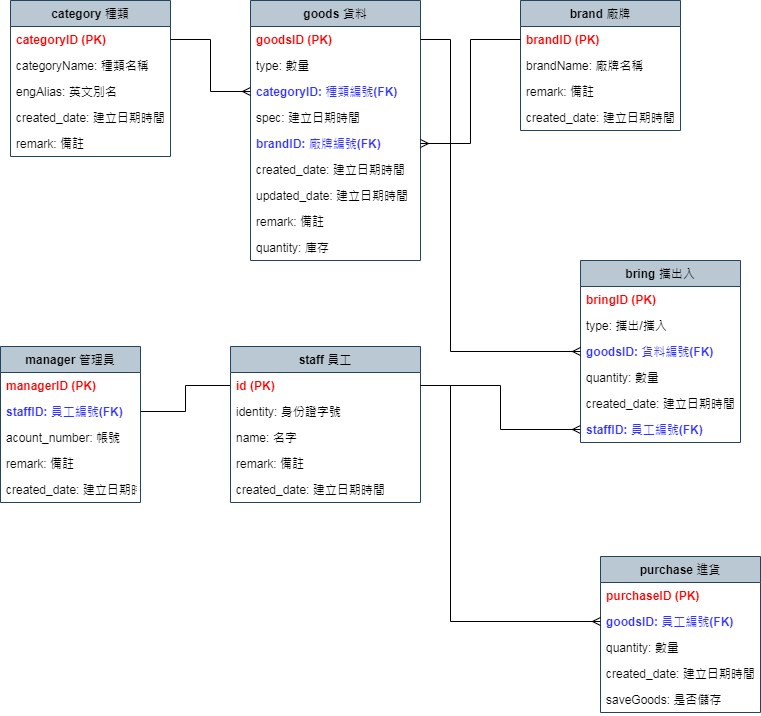

The diagram above was exported from draw.io. Its source (the exported page's mxGraphModel, read from the mxfile embedded in the PNG):
<mxGraphModel dx="1422" dy="762" grid="1" gridSize="10" guides="1" tooltips="1" connect="1" arrows="1" fold="1" page="1" pageScale="1" pageWidth="827" pageHeight="1169" math="0" shadow="0">
  <root>
    <mxCell id="0" />
    <mxCell id="1" parent="0" />
    <mxCell id="K530dmZFcP4cRtu1aMpk-25" style="edgeStyle=orthogonalEdgeStyle;rounded=0;orthogonalLoop=1;jettySize=auto;html=1;exitX=0;exitY=0.5;exitDx=0;exitDy=0;entryX=1;entryY=0.5;entryDx=0;entryDy=0;fontColor=#3333FF;endArrow=none;endFill=0;" edge="1" parent="1" source="K530dmZFcP4cRtu1aMpk-7" target="K530dmZFcP4cRtu1aMpk-20">
      <mxGeometry relative="1" as="geometry" />
    </mxCell>
    <mxCell id="K530dmZFcP4cRtu1aMpk-6" value="staff 員工" style="swimlane;fontStyle=1;childLayout=stackLayout;horizontal=1;startSize=26;fillColor=#bac8d3;horizontalStack=0;resizeParent=1;resizeParentMax=0;resizeLast=0;collapsible=1;marginBottom=0;labelBackgroundColor=none;strokeColor=#23445d;" vertex="1" parent="1">
      <mxGeometry x="270" y="580" width="190" height="156" as="geometry" />
    </mxCell>
    <mxCell id="K530dmZFcP4cRtu1aMpk-7" value="id (PK)" style="text;strokeColor=none;fillColor=none;align=left;verticalAlign=top;spacingLeft=4;spacingRight=4;overflow=hidden;rotatable=0;points=[[0,0.5],[1,0.5]];portConstraint=eastwest;fontStyle=1;fontColor=#FF0000;" vertex="1" parent="K530dmZFcP4cRtu1aMpk-6">
      <mxGeometry y="26" width="190" height="26" as="geometry" />
    </mxCell>
    <mxCell id="K530dmZFcP4cRtu1aMpk-8" value="identity: 身份證字號" style="text;strokeColor=none;fillColor=none;align=left;verticalAlign=top;spacingLeft=4;spacingRight=4;overflow=hidden;rotatable=0;points=[[0,0.5],[1,0.5]];portConstraint=eastwest;" vertex="1" parent="K530dmZFcP4cRtu1aMpk-6">
      <mxGeometry y="52" width="190" height="26" as="geometry" />
    </mxCell>
    <mxCell id="K530dmZFcP4cRtu1aMpk-9" value="name: 名字" style="text;strokeColor=none;fillColor=none;align=left;verticalAlign=top;spacingLeft=4;spacingRight=4;overflow=hidden;rotatable=0;points=[[0,0.5],[1,0.5]];portConstraint=eastwest;" vertex="1" parent="K530dmZFcP4cRtu1aMpk-6">
      <mxGeometry y="78" width="190" height="26" as="geometry" />
    </mxCell>
    <mxCell id="K530dmZFcP4cRtu1aMpk-15" value="remark: 備註" style="text;strokeColor=none;fillColor=none;align=left;verticalAlign=top;spacingLeft=4;spacingRight=4;overflow=hidden;rotatable=0;points=[[0,0.5],[1,0.5]];portConstraint=eastwest;" vertex="1" parent="K530dmZFcP4cRtu1aMpk-6">
      <mxGeometry y="104" width="190" height="26" as="geometry" />
    </mxCell>
    <mxCell id="K530dmZFcP4cRtu1aMpk-16" value="created_date: 建立日期時間" style="text;strokeColor=none;fillColor=none;align=left;verticalAlign=top;spacingLeft=4;spacingRight=4;overflow=hidden;rotatable=0;points=[[0,0.5],[1,0.5]];portConstraint=eastwest;" vertex="1" parent="K530dmZFcP4cRtu1aMpk-6">
      <mxGeometry y="130" width="190" height="26" as="geometry" />
    </mxCell>
    <mxCell id="K530dmZFcP4cRtu1aMpk-18" value="manager 管理員" style="swimlane;fontStyle=1;childLayout=stackLayout;horizontal=1;startSize=26;fillColor=#bac8d3;horizontalStack=0;resizeParent=1;resizeParentMax=0;resizeLast=0;collapsible=1;marginBottom=0;strokeColor=#23445d;" vertex="1" parent="1">
      <mxGeometry x="40" y="580" width="140" height="156" as="geometry" />
    </mxCell>
    <mxCell id="K530dmZFcP4cRtu1aMpk-19" value="managerID (PK)" style="text;strokeColor=none;fillColor=none;align=left;verticalAlign=top;spacingLeft=4;spacingRight=4;overflow=hidden;rotatable=0;points=[[0,0.5],[1,0.5]];portConstraint=eastwest;fontColor=#FF0000;fontStyle=1" vertex="1" parent="K530dmZFcP4cRtu1aMpk-18">
      <mxGeometry y="26" width="140" height="26" as="geometry" />
    </mxCell>
    <mxCell id="K530dmZFcP4cRtu1aMpk-20" value="staffID: 員工編號(FK)" style="text;strokeColor=none;fillColor=none;align=left;verticalAlign=top;spacingLeft=4;spacingRight=4;overflow=hidden;rotatable=0;points=[[0,0.5],[1,0.5]];portConstraint=eastwest;fontColor=#3333FF;fontStyle=1" vertex="1" parent="K530dmZFcP4cRtu1aMpk-18">
      <mxGeometry y="52" width="140" height="26" as="geometry" />
    </mxCell>
    <mxCell id="K530dmZFcP4cRtu1aMpk-21" value="acount_number: 帳號" style="text;strokeColor=none;fillColor=none;align=left;verticalAlign=top;spacingLeft=4;spacingRight=4;overflow=hidden;rotatable=0;points=[[0,0.5],[1,0.5]];portConstraint=eastwest;" vertex="1" parent="K530dmZFcP4cRtu1aMpk-18">
      <mxGeometry y="78" width="140" height="26" as="geometry" />
    </mxCell>
    <mxCell id="K530dmZFcP4cRtu1aMpk-22" value="remark: 備註" style="text;strokeColor=none;fillColor=none;align=left;verticalAlign=top;spacingLeft=4;spacingRight=4;overflow=hidden;rotatable=0;points=[[0,0.5],[1,0.5]];portConstraint=eastwest;" vertex="1" parent="K530dmZFcP4cRtu1aMpk-18">
      <mxGeometry y="104" width="140" height="26" as="geometry" />
    </mxCell>
    <mxCell id="K530dmZFcP4cRtu1aMpk-23" value="created_date: 建立日期時間" style="text;strokeColor=none;fillColor=none;align=left;verticalAlign=top;spacingLeft=4;spacingRight=4;overflow=hidden;rotatable=0;points=[[0,0.5],[1,0.5]];portConstraint=eastwest;" vertex="1" parent="K530dmZFcP4cRtu1aMpk-18">
      <mxGeometry y="130" width="140" height="26" as="geometry" />
    </mxCell>
    <mxCell id="K530dmZFcP4cRtu1aMpk-63" style="edgeStyle=orthogonalEdgeStyle;rounded=0;orthogonalLoop=1;jettySize=auto;html=1;exitX=1;exitY=0.5;exitDx=0;exitDy=0;entryX=0;entryY=0.5;entryDx=0;entryDy=0;endArrow=ERmany;endFill=0;fontColor=#3333FF;" edge="1" parent="1" source="K530dmZFcP4cRtu1aMpk-7" target="K530dmZFcP4cRtu1aMpk-61">
      <mxGeometry relative="1" as="geometry" />
    </mxCell>
    <mxCell id="K530dmZFcP4cRtu1aMpk-55" value="bring 攜出入" style="swimlane;fontStyle=1;childLayout=stackLayout;horizontal=1;startSize=26;fillColor=#bac8d3;horizontalStack=0;resizeParent=1;resizeParentMax=0;resizeLast=0;collapsible=1;marginBottom=0;strokeColor=#23445d;" vertex="1" parent="1">
      <mxGeometry x="620" y="494" width="160" height="182" as="geometry" />
    </mxCell>
    <mxCell id="K530dmZFcP4cRtu1aMpk-56" value="bringID (PK)" style="text;strokeColor=none;fillColor=none;align=left;verticalAlign=top;spacingLeft=4;spacingRight=4;overflow=hidden;rotatable=0;points=[[0,0.5],[1,0.5]];portConstraint=eastwest;fontColor=#FF0000;fontStyle=1" vertex="1" parent="K530dmZFcP4cRtu1aMpk-55">
      <mxGeometry y="26" width="160" height="26" as="geometry" />
    </mxCell>
    <mxCell id="K530dmZFcP4cRtu1aMpk-57" value="type: 攜出/攜入" style="text;strokeColor=none;fillColor=none;align=left;verticalAlign=top;spacingLeft=4;spacingRight=4;overflow=hidden;rotatable=0;points=[[0,0.5],[1,0.5]];portConstraint=eastwest;" vertex="1" parent="K530dmZFcP4cRtu1aMpk-55">
      <mxGeometry y="52" width="160" height="26" as="geometry" />
    </mxCell>
    <mxCell id="K530dmZFcP4cRtu1aMpk-58" value="goodsID: 貨料編號(FK)" style="text;strokeColor=none;fillColor=none;align=left;verticalAlign=top;spacingLeft=4;spacingRight=4;overflow=hidden;rotatable=0;points=[[0,0.5],[1,0.5]];portConstraint=eastwest;fontColor=#3333FF;fontStyle=1" vertex="1" parent="K530dmZFcP4cRtu1aMpk-55">
      <mxGeometry y="78" width="160" height="26" as="geometry" />
    </mxCell>
    <mxCell id="K530dmZFcP4cRtu1aMpk-59" value="quantity: 數量" style="text;strokeColor=none;fillColor=none;align=left;verticalAlign=top;spacingLeft=4;spacingRight=4;overflow=hidden;rotatable=0;points=[[0,0.5],[1,0.5]];portConstraint=eastwest;" vertex="1" parent="K530dmZFcP4cRtu1aMpk-55">
      <mxGeometry y="104" width="160" height="26" as="geometry" />
    </mxCell>
    <mxCell id="K530dmZFcP4cRtu1aMpk-60" value="created_date: 建立日期時間" style="text;strokeColor=none;fillColor=none;align=left;verticalAlign=top;spacingLeft=4;spacingRight=4;overflow=hidden;rotatable=0;points=[[0,0.5],[1,0.5]];portConstraint=eastwest;" vertex="1" parent="K530dmZFcP4cRtu1aMpk-55">
      <mxGeometry y="130" width="160" height="26" as="geometry" />
    </mxCell>
    <mxCell id="K530dmZFcP4cRtu1aMpk-61" value="staffID: 員工編號(FK)" style="text;strokeColor=none;fillColor=none;align=left;verticalAlign=top;spacingLeft=4;spacingRight=4;overflow=hidden;rotatable=0;points=[[0,0.5],[1,0.5]];portConstraint=eastwest;fontStyle=1;fontColor=#3333FF;" vertex="1" parent="K530dmZFcP4cRtu1aMpk-55">
      <mxGeometry y="156" width="160" height="26" as="geometry" />
    </mxCell>
    <mxCell id="K530dmZFcP4cRtu1aMpk-26" value="purchase 進貨" style="swimlane;fontStyle=1;childLayout=stackLayout;horizontal=1;startSize=26;fillColor=#bac8d3;horizontalStack=0;resizeParent=1;resizeParentMax=0;resizeLast=0;collapsible=1;marginBottom=0;strokeColor=#23445d;" vertex="1" parent="1">
      <mxGeometry x="640" y="790" width="160" height="156" as="geometry" />
    </mxCell>
    <mxCell id="K530dmZFcP4cRtu1aMpk-27" value="purchaseID (PK)" style="text;strokeColor=none;fillColor=none;align=left;verticalAlign=top;spacingLeft=4;spacingRight=4;overflow=hidden;rotatable=0;points=[[0,0.5],[1,0.5]];portConstraint=eastwest;fontColor=#FF0000;fontStyle=1" vertex="1" parent="K530dmZFcP4cRtu1aMpk-26">
      <mxGeometry y="26" width="160" height="26" as="geometry" />
    </mxCell>
    <mxCell id="K530dmZFcP4cRtu1aMpk-28" value="goodsID: 員工編號(FK)" style="text;strokeColor=none;fillColor=none;align=left;verticalAlign=top;spacingLeft=4;spacingRight=4;overflow=hidden;rotatable=0;points=[[0,0.5],[1,0.5]];portConstraint=eastwest;fontColor=#3333FF;fontStyle=1" vertex="1" parent="K530dmZFcP4cRtu1aMpk-26">
      <mxGeometry y="52" width="160" height="26" as="geometry" />
    </mxCell>
    <mxCell id="K530dmZFcP4cRtu1aMpk-29" value="quantity: 數量" style="text;strokeColor=none;fillColor=none;align=left;verticalAlign=top;spacingLeft=4;spacingRight=4;overflow=hidden;rotatable=0;points=[[0,0.5],[1,0.5]];portConstraint=eastwest;" vertex="1" parent="K530dmZFcP4cRtu1aMpk-26">
      <mxGeometry y="78" width="160" height="26" as="geometry" />
    </mxCell>
    <mxCell id="K530dmZFcP4cRtu1aMpk-31" value="created_date: 建立日期時間" style="text;strokeColor=none;fillColor=none;align=left;verticalAlign=top;spacingLeft=4;spacingRight=4;overflow=hidden;rotatable=0;points=[[0,0.5],[1,0.5]];portConstraint=eastwest;" vertex="1" parent="K530dmZFcP4cRtu1aMpk-26">
      <mxGeometry y="104" width="160" height="26" as="geometry" />
    </mxCell>
    <mxCell id="K530dmZFcP4cRtu1aMpk-30" value="saveGoods: 是否儲存" style="text;strokeColor=none;fillColor=none;align=left;verticalAlign=top;spacingLeft=4;spacingRight=4;overflow=hidden;rotatable=0;points=[[0,0.5],[1,0.5]];portConstraint=eastwest;" vertex="1" parent="K530dmZFcP4cRtu1aMpk-26">
      <mxGeometry y="130" width="160" height="26" as="geometry" />
    </mxCell>
    <mxCell id="K530dmZFcP4cRtu1aMpk-64" style="edgeStyle=orthogonalEdgeStyle;rounded=0;orthogonalLoop=1;jettySize=auto;html=1;exitX=1;exitY=0.5;exitDx=0;exitDy=0;entryX=0;entryY=0.5;entryDx=0;entryDy=0;endArrow=ERmany;endFill=0;fontColor=#3333FF;" edge="1" parent="1" source="K530dmZFcP4cRtu1aMpk-7" target="K530dmZFcP4cRtu1aMpk-28">
      <mxGeometry relative="1" as="geometry">
        <Array as="points">
          <mxPoint x="490" y="619" />
          <mxPoint x="490" y="855" />
        </Array>
      </mxGeometry>
    </mxCell>
    <mxCell id="K530dmZFcP4cRtu1aMpk-32" value="goods 貨料" style="swimlane;fontStyle=1;childLayout=stackLayout;horizontal=1;startSize=26;fillColor=#bac8d3;horizontalStack=0;resizeParent=1;resizeParentMax=0;resizeLast=0;collapsible=1;marginBottom=0;strokeColor=#23445d;" vertex="1" parent="1">
      <mxGeometry x="290" y="234" width="170" height="260" as="geometry" />
    </mxCell>
    <mxCell id="K530dmZFcP4cRtu1aMpk-33" value="goodsID (PK)" style="text;strokeColor=none;fillColor=none;align=left;verticalAlign=top;spacingLeft=4;spacingRight=4;overflow=hidden;rotatable=0;points=[[0,0.5],[1,0.5]];portConstraint=eastwest;fontColor=#FF0000;fontStyle=1" vertex="1" parent="K530dmZFcP4cRtu1aMpk-32">
      <mxGeometry y="26" width="170" height="26" as="geometry" />
    </mxCell>
    <mxCell id="K530dmZFcP4cRtu1aMpk-35" value="type: 數量" style="text;strokeColor=none;fillColor=none;align=left;verticalAlign=top;spacingLeft=4;spacingRight=4;overflow=hidden;rotatable=0;points=[[0,0.5],[1,0.5]];portConstraint=eastwest;" vertex="1" parent="K530dmZFcP4cRtu1aMpk-32">
      <mxGeometry y="52" width="170" height="26" as="geometry" />
    </mxCell>
    <mxCell id="K530dmZFcP4cRtu1aMpk-34" value="categoryID: 種類編號(FK)" style="text;strokeColor=none;fillColor=none;align=left;verticalAlign=top;spacingLeft=4;spacingRight=4;overflow=hidden;rotatable=0;points=[[0,0.5],[1,0.5]];portConstraint=eastwest;fontColor=#3333FF;fontStyle=1" vertex="1" parent="K530dmZFcP4cRtu1aMpk-32">
      <mxGeometry y="78" width="170" height="26" as="geometry" />
    </mxCell>
    <mxCell id="K530dmZFcP4cRtu1aMpk-36" value="spec: 建立日期時間" style="text;strokeColor=none;fillColor=none;align=left;verticalAlign=top;spacingLeft=4;spacingRight=4;overflow=hidden;rotatable=0;points=[[0,0.5],[1,0.5]];portConstraint=eastwest;" vertex="1" parent="K530dmZFcP4cRtu1aMpk-32">
      <mxGeometry y="104" width="170" height="26" as="geometry" />
    </mxCell>
    <mxCell id="K530dmZFcP4cRtu1aMpk-37" value="brandID: 廠牌編號(FK)" style="text;strokeColor=none;fillColor=none;align=left;verticalAlign=top;spacingLeft=4;spacingRight=4;overflow=hidden;rotatable=0;points=[[0,0.5],[1,0.5]];portConstraint=eastwest;fontColor=#3333FF;fontStyle=1" vertex="1" parent="K530dmZFcP4cRtu1aMpk-32">
      <mxGeometry y="130" width="170" height="26" as="geometry" />
    </mxCell>
    <mxCell id="K530dmZFcP4cRtu1aMpk-38" value="created_date: 建立日期時間" style="text;strokeColor=none;fillColor=none;align=left;verticalAlign=top;spacingLeft=4;spacingRight=4;overflow=hidden;rotatable=0;points=[[0,0.5],[1,0.5]];portConstraint=eastwest;" vertex="1" parent="K530dmZFcP4cRtu1aMpk-32">
      <mxGeometry y="156" width="170" height="26" as="geometry" />
    </mxCell>
    <mxCell id="K530dmZFcP4cRtu1aMpk-39" value="updated_date: 建立日期時間" style="text;strokeColor=none;fillColor=none;align=left;verticalAlign=top;spacingLeft=4;spacingRight=4;overflow=hidden;rotatable=0;points=[[0,0.5],[1,0.5]];portConstraint=eastwest;" vertex="1" parent="K530dmZFcP4cRtu1aMpk-32">
      <mxGeometry y="182" width="170" height="26" as="geometry" />
    </mxCell>
    <mxCell id="K530dmZFcP4cRtu1aMpk-40" value="remark: 備註" style="text;strokeColor=none;fillColor=none;align=left;verticalAlign=top;spacingLeft=4;spacingRight=4;overflow=hidden;rotatable=0;points=[[0,0.5],[1,0.5]];portConstraint=eastwest;" vertex="1" parent="K530dmZFcP4cRtu1aMpk-32">
      <mxGeometry y="208" width="170" height="26" as="geometry" />
    </mxCell>
    <mxCell id="K530dmZFcP4cRtu1aMpk-41" value="quantity: 庫存" style="text;strokeColor=none;fillColor=none;align=left;verticalAlign=top;spacingLeft=4;spacingRight=4;overflow=hidden;rotatable=0;points=[[0,0.5],[1,0.5]];portConstraint=eastwest;" vertex="1" parent="K530dmZFcP4cRtu1aMpk-32">
      <mxGeometry y="234" width="170" height="26" as="geometry" />
    </mxCell>
    <mxCell id="K530dmZFcP4cRtu1aMpk-48" value="category 種類" style="swimlane;fontStyle=1;childLayout=stackLayout;horizontal=1;startSize=26;fillColor=#bac8d3;horizontalStack=0;resizeParent=1;resizeParentMax=0;resizeLast=0;collapsible=1;marginBottom=0;strokeColor=#23445d;" vertex="1" parent="1">
      <mxGeometry x="50" y="234" width="160" height="156" as="geometry" />
    </mxCell>
    <mxCell id="K530dmZFcP4cRtu1aMpk-49" value="categoryID (PK)" style="text;strokeColor=none;fillColor=none;align=left;verticalAlign=top;spacingLeft=4;spacingRight=4;overflow=hidden;rotatable=0;points=[[0,0.5],[1,0.5]];portConstraint=eastwest;fontColor=#FF0000;fontStyle=1" vertex="1" parent="K530dmZFcP4cRtu1aMpk-48">
      <mxGeometry y="26" width="160" height="26" as="geometry" />
    </mxCell>
    <mxCell id="K530dmZFcP4cRtu1aMpk-51" value="categoryName: 種類名稱" style="text;strokeColor=none;fillColor=none;align=left;verticalAlign=top;spacingLeft=4;spacingRight=4;overflow=hidden;rotatable=0;points=[[0,0.5],[1,0.5]];portConstraint=eastwest;" vertex="1" parent="K530dmZFcP4cRtu1aMpk-48">
      <mxGeometry y="52" width="160" height="26" as="geometry" />
    </mxCell>
    <mxCell id="K530dmZFcP4cRtu1aMpk-54" value="engAlias: 英文別名" style="text;strokeColor=none;fillColor=none;align=left;verticalAlign=top;spacingLeft=4;spacingRight=4;overflow=hidden;rotatable=0;points=[[0,0.5],[1,0.5]];portConstraint=eastwest;" vertex="1" parent="K530dmZFcP4cRtu1aMpk-48">
      <mxGeometry y="78" width="160" height="26" as="geometry" />
    </mxCell>
    <mxCell id="K530dmZFcP4cRtu1aMpk-52" value="created_date: 建立日期時間" style="text;strokeColor=none;fillColor=none;align=left;verticalAlign=top;spacingLeft=4;spacingRight=4;overflow=hidden;rotatable=0;points=[[0,0.5],[1,0.5]];portConstraint=eastwest;" vertex="1" parent="K530dmZFcP4cRtu1aMpk-48">
      <mxGeometry y="104" width="160" height="26" as="geometry" />
    </mxCell>
    <mxCell id="K530dmZFcP4cRtu1aMpk-53" value="remark: 備註" style="text;strokeColor=none;fillColor=none;align=left;verticalAlign=top;spacingLeft=4;spacingRight=4;overflow=hidden;rotatable=0;points=[[0,0.5],[1,0.5]];portConstraint=eastwest;" vertex="1" parent="K530dmZFcP4cRtu1aMpk-48">
      <mxGeometry y="130" width="160" height="26" as="geometry" />
    </mxCell>
    <mxCell id="K530dmZFcP4cRtu1aMpk-42" value="brand 廠牌" style="swimlane;fontStyle=1;childLayout=stackLayout;horizontal=1;startSize=26;fillColor=#bac8d3;horizontalStack=0;resizeParent=1;resizeParentMax=0;resizeLast=0;collapsible=1;marginBottom=0;strokeColor=#23445d;" vertex="1" parent="1">
      <mxGeometry x="560" y="234" width="160" height="130" as="geometry" />
    </mxCell>
    <mxCell id="K530dmZFcP4cRtu1aMpk-43" value="brandID (PK)" style="text;strokeColor=none;fillColor=none;align=left;verticalAlign=top;spacingLeft=4;spacingRight=4;overflow=hidden;rotatable=0;points=[[0,0.5],[1,0.5]];portConstraint=eastwest;fontColor=#FF0000;fontStyle=1" vertex="1" parent="K530dmZFcP4cRtu1aMpk-42">
      <mxGeometry y="26" width="160" height="26" as="geometry" />
    </mxCell>
    <mxCell id="K530dmZFcP4cRtu1aMpk-45" value="brandName: 廠牌名稱" style="text;strokeColor=none;fillColor=none;align=left;verticalAlign=top;spacingLeft=4;spacingRight=4;overflow=hidden;rotatable=0;points=[[0,0.5],[1,0.5]];portConstraint=eastwest;" vertex="1" parent="K530dmZFcP4cRtu1aMpk-42">
      <mxGeometry y="52" width="160" height="26" as="geometry" />
    </mxCell>
    <mxCell id="K530dmZFcP4cRtu1aMpk-47" value="remark: 備註" style="text;strokeColor=none;fillColor=none;align=left;verticalAlign=top;spacingLeft=4;spacingRight=4;overflow=hidden;rotatable=0;points=[[0,0.5],[1,0.5]];portConstraint=eastwest;" vertex="1" parent="K530dmZFcP4cRtu1aMpk-42">
      <mxGeometry y="78" width="160" height="26" as="geometry" />
    </mxCell>
    <mxCell id="K530dmZFcP4cRtu1aMpk-46" value="created_date: 建立日期時間" style="text;strokeColor=none;fillColor=none;align=left;verticalAlign=top;spacingLeft=4;spacingRight=4;overflow=hidden;rotatable=0;points=[[0,0.5],[1,0.5]];portConstraint=eastwest;" vertex="1" parent="K530dmZFcP4cRtu1aMpk-42">
      <mxGeometry y="104" width="160" height="26" as="geometry" />
    </mxCell>
    <mxCell id="K530dmZFcP4cRtu1aMpk-65" style="edgeStyle=orthogonalEdgeStyle;rounded=0;orthogonalLoop=1;jettySize=auto;html=1;exitX=0;exitY=0.5;exitDx=0;exitDy=0;endArrow=none;endFill=0;fontColor=#3333FF;startArrow=ERmany;startFill=0;" edge="1" parent="1" source="K530dmZFcP4cRtu1aMpk-34" target="K530dmZFcP4cRtu1aMpk-49">
      <mxGeometry relative="1" as="geometry" />
    </mxCell>
    <mxCell id="K530dmZFcP4cRtu1aMpk-66" style="edgeStyle=orthogonalEdgeStyle;rounded=0;orthogonalLoop=1;jettySize=auto;html=1;exitX=1;exitY=0.5;exitDx=0;exitDy=0;startArrow=ERmany;startFill=0;endArrow=none;endFill=0;fontColor=#3333FF;" edge="1" parent="1" source="K530dmZFcP4cRtu1aMpk-37" target="K530dmZFcP4cRtu1aMpk-43">
      <mxGeometry relative="1" as="geometry" />
    </mxCell>
    <mxCell id="K530dmZFcP4cRtu1aMpk-68" style="edgeStyle=orthogonalEdgeStyle;rounded=0;orthogonalLoop=1;jettySize=auto;html=1;exitX=0;exitY=0.5;exitDx=0;exitDy=0;entryX=1;entryY=0.5;entryDx=0;entryDy=0;startArrow=ERmany;startFill=0;endArrow=none;endFill=0;fontColor=#3333FF;" edge="1" parent="1" source="K530dmZFcP4cRtu1aMpk-58" target="K530dmZFcP4cRtu1aMpk-33">
      <mxGeometry relative="1" as="geometry">
        <Array as="points">
          <mxPoint x="490" y="585" />
          <mxPoint x="490" y="273" />
        </Array>
      </mxGeometry>
    </mxCell>
  </root>
</mxGraphModel>